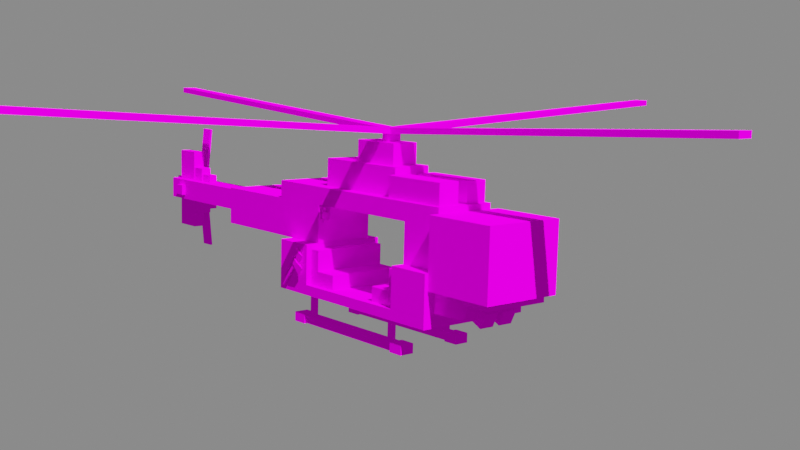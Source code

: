 # Source: helicoptero.blend  (saved by Blender 2.82.7; exported with 4.5.12 LTS)
import bpy
from mathutils import Matrix  # noqa: F401  (used for matrix-valued properties, if any)

bpy.ops.wm.read_factory_settings(use_empty=True)
scene = bpy.context.scene
scene.name = 'Scene'

# ---- collections
col_collection = bpy.data.collections.new('Collection'); scene.collection.children.link(col_collection)

# ---- images (referenced by path relative to the original .blend; pixels are not part of the script)
import os
ASSET_DIR = os.environ.get("B2B_ASSET_DIR", "")  # directory of the original .blend (textures are referenced by path, not embedded)
HERE = os.path.dirname(os.path.abspath(__file__))  # packed textures are extracted next to this script under _unpacked/

def load_image(name, relpath, width, height, colorspace="sRGB"):
    """Load a texture the original file referenced (path relative to the .blend, or extracted next to this script)."""
    p = next((c for c in (os.path.join(HERE, relpath), os.path.join(ASSET_DIR, relpath)) if relpath and os.path.exists(c)), "")
    if p:
        img = bpy.data.images.load(p, check_existing=True)
        img.name = name
    else:  # same state as the original file: an image datablock whose file is absent (Cycles renders it pink)
        img = bpy.data.images.new(name, width, height)
        img.source = "FILE"
        img.filepath = "//" + (relpath or name)
    img.colorspace_settings.name = colorspace
    return img
img_helicoptero_png = load_image('helicoptero.png', 'helicoptero.png', 1024, 1024, 'sRGB')

# ---- materials (node trees are filled in below, after node groups)
mat_material = bpy.data.materials.new('Material')
mat_material.alpha_threshold = 0.0
mat_material.use_backface_culling = True
mat_material.line_color = (0.0, 0.0, 0.0, 1.0)

# ---- material node trees
mat_material.use_nodes = True; mat_material.node_tree.nodes.clear()
_N = mat_material.node_tree.nodes; _L = mat_material.node_tree.links
n0 = _N.new('ShaderNodeBsdfPrincipled'); n0.name = 'Principled BSDF'; n0.location = (113, 300)
n0.distribution = 'GGX'
n0.subsurface_method = 'BURLEY'
n0.inputs[2].default_value = 0.5591
n0.inputs[3].default_value = 1.55
n0.inputs[13].default_value = 0.0
n0.inputs[27].default_value = (0.0, 0.0, 0.0, 1.0)
n0.inputs[28].default_value = 1.0
n1 = _N.new('ShaderNodeTexImage'); n1.name = 'Image Texture'; n1.location = (-427, 194)
n1.image = img_helicoptero_png
n1.interpolation = 'Closest'
n2 = _N.new('ShaderNodeOutputMaterial'); n2.name = 'Material Output'; n2.location = (564, 326)
n3 = _N.new('ShaderNodeMath'); n3.name = 'Math'; n3.location = (0, 0)
n3.hide = True
n3.operation = 'GREATER_THAN'
n3.inputs[1].default_value = 0.0
_L.new(n0.outputs[0], n2.inputs[0])
_L.new(n1.outputs[0], n0.inputs[0])
_L.new(n1.outputs[1], n3.inputs[0])
_L.new(n3.outputs[0], n0.inputs[4])
n2.is_active_output = True

# ---- world
world_world = bpy.data.worlds.new('World'); scene.world = world_world
world_world.use_nodes = True; world_world.node_tree.nodes.clear()
_N = world_world.node_tree.nodes; _L = world_world.node_tree.links
n0 = _N.new('ShaderNodeOutputWorld'); n0.name = 'World Output'; n0.location = (410, 343)
n1 = _N.new('ShaderNodeBsdfPrincipled'); n1.name = 'Principled BSDF'; n1.location = (68, 353)
n1.distribution = 'GGX'
n1.subsurface_method = 'BURLEY'
n1.inputs[0].default_value = (0.2321, 0.2321, 0.2321, 1.0)
n1.inputs[2].default_value = 0.5231
n1.inputs[3].default_value = 1.45
n1.inputs[8].default_value = 1.0
n1.inputs[10].default_value = 0.9818
n1.inputs[13].default_value = 0.0
n1.inputs[27].default_value = (0.2271, 0.2271, 0.2271, 1.0)
n1.inputs[28].default_value = 1.0
_L.new(n1.outputs[0], n0.inputs[0])
n0.is_active_output = True
world_world.color = (0.05088, 0.05088, 0.05088)
world_world.use_sun_shadow = False
world_world.sun_shadow_jitter_overblur = 0.0

# ---- cameras
cam_camera = bpy.data.cameras.new('Camera')
cam_camera.show_limits = True
cam_camera.show_safe_areas = True
cam_camera_001 = bpy.data.cameras.new('Camera.001')

# ---- lights
light_point = bpy.data.lights.new('Point', 'SUN')
light_point.transmission_factor = 0.0
light_point.shadow_soft_size = 0.25

# ---- meshes
me_cube_001 = bpy.data.meshes.new('Cube.001')
me_cube_001.from_pydata([(7.877, -19.02, 0.5381), (7.877, -19.02, 8.131), (7.877, -17.9, 0.5381), (7.877, -17.9, 8.131), (9.293, -19.02, 0.5381), (9.293, -19.02, 8.131), (9.293, -17.9, 0.5381), (9.293, -17.9, 8.131), (9.293, 10.99, 8.131), (9.293, 10.99, 0.5381), (9.293, 9.874, 8.131), (9.293, 9.874, 0.5381), (7.877, 10.99, 8.131), (7.877, 10.99, 0.5381), (7.877, 9.874, 8.131), (7.877, 9.874, 0.5381), (6.798, 11.97, 0.333), (6.798, 11.97, 2.633), (6.798, 15.74, 0.333), (6.798, 15.74, 2.633), (10.37, 11.97, 0.333), (10.37, 11.97, 2.633), (10.37, 15.74, 0.333), (10.37, 15.74, 2.633), (-7.119, -19.02, 0.5381), (-7.119, -19.02, 8.131), (-7.119, -17.9, 0.5381), (-7.119, -17.9, 8.131), (-8.535, -19.02, 0.5381), (-8.535, -19.02, 8.131), (-8.535, -17.9, 0.5381), (-8.535, -17.9, 8.131), (-8.535, 10.99, 8.131), (-8.535, 10.99, 0.5381), (-8.535, 9.874, 8.131), (-8.535, 9.874, 0.5381), (-7.119, 10.99, 8.131), (-7.119, 10.99, 0.5381), (-7.119, 9.874, 8.131), (-7.119, 9.874, 0.5381), (11.26, 23.92, 19.9), (11.26, 23.92, 10.29), (11.26, 13.03, 19.9), (11.26, 13.03, 10.29), (-10.5, 23.92, 19.9), (-10.5, 23.92, 10.29), (-10.5, 13.03, 19.9), (-10.5, 13.03, 10.29), (-6.041, 11.97, 0.333), (-6.041, 11.97, 2.633), (-6.041, 15.74, 0.333), (-6.041, 15.74, 2.633), (-9.613, 11.97, 0.333), (-9.613, 11.97, 2.633), (-9.613, 15.74, 0.333), (-9.613, 15.74, 2.633), (-1.178, -94.1, 14.62), (-1.178, -94.1, 36.18), (-1.178, -86.67, 14.62), (-1.178, -86.67, 36.18), (1.935, -94.1, 14.62), (1.935, -94.1, 36.18), (1.935, -86.67, 14.62), (1.935, -86.67, 36.18), (1.759, -82.74, 31.76), (1.759, -82.74, 19.04), (1.759, -86.85, 31.76), (1.759, -86.85, 19.04), (-1.002, -82.74, 31.76), (-1.002, -82.74, 19.04), (-1.002, -86.85, 31.76), (-1.002, -86.85, 19.04), (0.3788, -3.036, 47.15), (0.3788, -3.036, 48.52), (0.3788, 0.7414, 47.15), (0.3788, 0.7414, 48.52), (2.268, -1.147, 48.52), (2.268, -1.147, 47.15), (-1.51, -1.147, 48.52), (-1.51, -1.147, 47.15), (2.268, -92.17, 52.9), (2.268, -92.17, 54.27), (-1.51, -92.17, 52.9), (-1.51, -92.17, 54.27), (2.123, 89.96, 52.41), (2.123, 89.96, 53.78), (-1.655, 89.96, 52.41), (-1.655, 89.96, 53.78), (-1.302, -2.174, 45.37), (-1.302, -2.174, 47.17), (-1.302, 0.2435, 45.37), (-1.302, 0.2435, 47.17), (2.061, -2.174, 45.37), (2.061, -2.174, 47.17), (2.061, 0.2435, 45.37), (2.061, 0.2435, 47.17), (-4.499, -18.48, 31.78), (-4.499, -18.48, 40.33), (-4.499, 6.475, 31.78), (-4.499, 6.475, 40.33), (5.257, -18.48, 31.78), (5.257, -18.48, 40.33), (5.257, 6.475, 31.78), (5.257, 6.475, 40.33), (-9.677, 23.92, 16.04), (-9.677, 23.92, 32.26), (-9.677, 41.64, 16.04), (-9.677, 41.64, 32.26), (10.43, 23.92, 16.04), (10.43, 23.92, 32.26), (10.43, 41.64, 16.04), (10.43, 41.64, 32.26), (-4.313, 35.11, 21.64), (-4.313, 35.11, 20.45), (-4.313, 34.59, 21.64), (-4.313, 34.59, 20.45), (-4.828, 35.11, 21.64), (-4.828, 35.11, 20.45), (-4.828, 34.59, 21.64), (-4.828, 34.59, 20.45), (-4.964, -91.91, 23.76), (-4.964, -91.91, 26.53), (-4.964, -89.14, 23.76), (-4.964, -89.14, 26.53), (4.538, -91.91, 23.76), (4.538, -91.91, 26.53), (4.538, -89.14, 23.76), (4.538, -89.14, 26.53), (-5.173, -92.41, 8.355), (-5.173, -92.41, 42.34), (-5.173, -88.69, 8.355), (-5.173, -88.69, 42.34), (-4.491, -92.41, 8.355), (-4.491, -92.41, 42.34), (-4.491, -88.69, 8.355), (-4.491, -88.69, 42.34), (-4.491, -107.5, 27.21), (-4.491, -73.56, 27.21), (-4.491, -107.5, 23.49), (-4.491, -73.56, 23.49), (-5.173, -107.5, 27.21), (-5.173, -73.56, 27.21), (-5.173, -107.5, 23.49), (-5.173, -73.56, 23.49), (7.895, 23.92, 29.3), (7.895, 23.92, 19.77), (7.895, 13.05, 29.3), (7.895, 13.05, 19.77), (-7.272, 23.92, 29.3), (-7.272, 23.92, 19.77), (-7.272, 13.05, 29.3), (-7.272, 13.05, 19.77), (-7.272, -34.0, 29.3), (-7.272, -34.0, 33.63), (-7.272, 23.92, 29.3), (-7.272, 23.92, 33.63), (7.895, -34.0, 29.3), (7.895, -34.0, 33.63), (7.895, 23.92, 29.3), (7.895, 23.92, 33.63), (-7.825, 23.92, 11.11), (-7.825, 23.92, 16.11), (-7.825, 33.72, 11.11), (-7.825, 33.72, 16.11), (8.577, 23.92, 11.11), (8.577, 23.92, 16.11), (8.577, 33.72, 11.11), (8.577, 33.72, 16.11), (-7.81, 36.62, 15.86), (-7.81, 36.62, 20.85), (-7.81, 40.13, 15.86), (-7.81, 40.13, 20.85), (8.577, 36.62, 15.86), (8.577, 36.62, 20.85), (8.577, 40.13, 15.86), (8.577, 40.13, 20.85), (-7.298, 24.05, 15.78), (-7.298, 24.05, 19.35), (-7.298, 31.98, 15.78), (-7.298, 31.98, 19.35), (-0.6694, 24.05, 15.78), (-0.6694, 24.05, 19.35), (-0.6694, 31.98, 15.78), (-0.6694, 31.98, 19.35), (-10.5, -28.91, 7.804), (-10.5, -28.91, 10.28), (-10.5, 23.92, 7.804), (-10.5, 23.92, 10.28), (11.26, -28.91, 7.804), (11.26, -28.91, 10.28), (11.26, 23.92, 7.804), (11.26, 23.92, 10.28), (-7.272, -57.45, 19.92), (-7.272, -57.45, 29.33), (-7.272, -18.2, 19.92), (-7.272, -18.2, 29.3), (7.895, -57.45, 19.92), (7.895, -57.45, 29.33), (7.895, -18.2, 19.92), (7.895, -18.2, 29.3), (-7.272, -28.87, 19.92), (-7.272, -28.87, 29.3), (7.895, -28.87, 19.92), (7.895, -28.87, 29.3), (-0.7052, -83.04, 20.68), (-0.7052, -83.04, 30.12), (-0.7052, -78.93, 20.68), (-0.7052, -78.93, 30.12), (1.463, -83.04, 20.68), (1.463, -83.04, 30.12), (1.463, -78.93, 20.68), (1.463, -78.93, 30.12), (11.26, -18.2, 19.9), (11.26, -18.2, 10.29), (11.26, -28.89, 19.9), (11.26, -28.89, 10.29), (-10.5, -18.2, 19.9), (-10.5, -18.2, 10.29), (-10.5, -28.89, 19.9), (-10.5, -28.89, 10.29), (-5.747, 33.68, 15.35), (-5.747, 33.68, 17.7), (-5.747, 36.03, 15.35), (-5.747, 36.03, 17.7), (-3.395, 33.68, 15.35), (-3.395, 33.68, 17.7), (-3.395, 36.03, 15.35), (-3.395, 36.03, 17.7), (-4.973, 34.45, 17.55), (-4.973, 34.45, 20.77), (-4.973, 35.25, 17.55), (-4.973, 35.25, 20.77), (-4.169, 34.45, 17.55), (-4.169, 34.45, 20.77), (-4.169, 35.25, 17.55), (-4.169, 35.25, 20.77), (-2.746, -96.2, 22.52), (-2.746, -96.2, 28.05), (-2.746, -57.15, 22.52), (-2.746, -57.15, 28.05), (3.503, -96.2, 22.52), (3.503, -96.2, 28.05), (3.503, -57.15, 22.52), (3.503, -57.15, 28.05), (-7.825, 33.72, 14.44), (-7.825, 33.72, 16.0), (-7.825, 40.13, 14.44), (-7.825, 40.13, 16.0), (8.577, 33.72, 14.44), (8.577, 33.72, 16.0), (8.577, 40.13, 14.44), (8.577, 40.13, 16.0), (-7.267, 24.0, 19.04), (-7.267, 24.0, 29.49), (-7.267, 26.56, 19.04), (-7.267, 26.56, 29.49), (-0.701, 24.0, 19.04), (-0.701, 24.0, 29.49), (-0.701, 26.56, 19.04), (-0.701, 26.56, 29.49), (7.117, -20.21, 0.5381), (7.117, -20.21, 2.427), (7.117, 12.12, 0.5381), (7.117, 12.12, 2.427), (10.05, -20.21, 0.5381), (10.05, -20.21, 2.427), (10.05, 12.12, 0.5381), (10.05, 12.12, 2.427), (-6.36, -20.21, 0.5381), (-6.36, -20.21, 2.427), (-6.36, 12.12, 0.5381), (-6.36, 12.12, 2.427), (-9.295, -20.21, 0.5381), (-9.295, -20.21, 2.427), (-9.295, 12.12, 0.5381), (-9.295, 12.12, 2.427), (6.798, -23.89, 0.333), (6.798, -23.89, 2.633), (6.798, -20.12, 0.333), (6.798, -20.12, 2.633), (10.37, -23.89, 0.333), (10.37, -23.89, 2.633), (10.37, -20.12, 0.333), (10.37, -20.12, 2.633), (-6.041, -23.89, 0.333), (-6.041, -23.89, 2.633), (-6.041, -20.12, 0.333), (-6.041, -20.12, 2.633), (-9.613, -23.89, 0.333), (-9.613, -23.89, 2.633), (-9.613, -20.12, 0.333), (-9.613, -20.12, 2.633), (1.21, 24.05, 15.78), (1.21, 24.05, 19.35), (1.21, 31.98, 15.78), (1.21, 31.98, 19.35), (7.839, 24.05, 15.78), (7.839, 24.05, 19.35), (7.839, 31.98, 15.78), (7.839, 31.98, 19.35), (1.242, 24.0, 19.04), (1.242, 24.0, 29.49), (1.242, 26.56, 19.04), (1.242, 26.56, 29.49), (7.807, 24.0, 19.04), (7.807, 24.0, 29.49), (7.807, 26.56, 19.04), (7.807, 26.56, 29.49), (1.701, 6.544, 33.56), (1.701, 6.544, 38.69), (1.701, 23.09, 33.56), (1.701, 23.09, 38.69), (7.085, 6.544, 33.56), (7.085, 6.544, 38.69), (7.085, 23.09, 33.56), (7.085, 23.09, 38.69), (-6.273, 6.544, 33.56), (-6.273, 6.544, 38.69), (-6.273, 23.09, 33.56), (-6.273, 23.09, 38.69), (-0.8894, 6.544, 33.56), (-0.8894, 6.544, 38.69), (-0.8894, 23.09, 33.56), (-0.8894, 23.09, 38.69), (91.41, 0.7414, 52.9), (91.41, 0.7414, 54.27), (91.41, -3.036, 52.9), (91.41, -3.036, 54.27), (-90.65, 0.7414, 52.9), (-90.65, 0.7414, 54.27), (-90.65, -3.036, 52.9), (-90.65, -3.036, 54.27), (-3.577, -92.41, 25.35), (-3.577, -88.69, 25.35), (-2.894, -88.69, 25.35), (-2.894, -92.41, 25.35), (-3.577, -90.55, 23.49), (-3.577, -90.55, 27.21), (-2.894, -90.55, 27.21), (-2.894, -90.55, 23.49), (-9.115, -15.45, 10.06), (-9.115, -15.45, 13.77), (-9.115, -9.643, 10.06), (-9.115, -9.643, 13.77), (9.875, -15.45, 10.06), (9.875, -15.45, 13.77), (9.875, -9.643, 10.06), (9.875, -9.643, 13.77), (-9.115, -18.12, 10.09), (-9.115, -18.12, 18.81), (-9.115, -15.45, 10.09), (-9.115, -15.45, 18.81), (9.875, -18.12, 10.09), (9.875, -18.12, 18.81), (9.875, -15.45, 10.09), (9.875, -15.45, 18.81), (6.856, -18.31, 28.96), (6.856, -15.23, 28.96), (-1.0, -18.31, 28.96), (-1.0, -15.23, 28.96), (6.856, -18.31, 26.04), (6.856, -15.23, 26.04), (-1.0, -18.31, 26.04), (-1.0, -15.23, 26.04), (7.655, -17.18, 25.51), (7.655, -16.36, 25.51), (7.655, -17.18, 27.62), (7.655, -16.36, 27.62), (6.872, -17.18, 25.51), (6.872, -16.36, 25.51), (6.872, -17.18, 27.62), (6.872, -16.36, 27.62), (4.562, -17.13, 25.15), (4.562, -16.41, 25.15), (7.582, -17.13, 25.15), (7.582, -16.41, 25.15), (4.562, -17.13, 25.84), (4.562, -16.41, 25.84), (7.582, -17.13, 25.84), (7.582, -16.41, 25.84), (7.442, -16.96, 27.55), (7.442, -16.58, 27.55), (7.442, -16.96, 28.5), (7.442, -16.58, 28.5), (7.086, -16.96, 27.55), (7.086, -16.58, 27.55), (7.086, -16.96, 28.5), (7.086, -16.58, 28.5), (8.649, -16.46, 27.79), (8.649, -15.9, 27.79), (6.946, -16.46, 27.79), (6.946, -15.9, 27.79), (8.649, -16.46, 26.21), (8.649, -15.9, 26.21), (6.946, -16.46, 26.21), (6.946, -15.9, 26.21), (8.108, -16.81, 26.67), (8.108, -16.3, 26.67), (8.108, -16.81, 27.33), (8.108, -16.3, 27.33), (6.87, -16.81, 26.67), (6.87, -16.3, 26.67), (6.87, -16.81, 27.33), (6.87, -16.3, 27.33), (12.09, -21.14, 15.5), (12.14, -26.7, 8.854), (12.09, -21.6, 15.88), (12.14, -27.25, 9.319), (11.59, -21.14, 15.5), (11.54, -26.7, 8.854), (11.59, -21.6, 15.88), (11.54, -27.25, 9.319), (11.84, -19.04, 14.03), (11.84, -20.61, 12.18), (12.19, -21.89, 16.16), (12.19, -22.88, 15.0), (11.84, -19.04, 14.03), (11.84, -20.61, 12.18), (11.49, -21.89, 16.16), (11.49, -22.88, 15.0), (12.19, -20.93, 15.35), (11.49, -21.92, 14.18), (11.49, -20.93, 15.35), (12.19, -21.92, 14.18), (12.09, -21.2, 18.31), (12.14, -26.25, 11.27), (12.09, -21.68, 18.66), (12.14, -26.83, 11.69), (11.59, -21.2, 18.31), (11.54, -26.25, 11.27), (11.59, -21.68, 18.66), (11.54, -26.83, 11.69), (11.84, -19.0, 17.0), (11.84, -20.43, 15.04), (12.19, -22.0, 18.91), (12.19, -22.9, 17.68), (11.84, -19.0, 17.0), (11.84, -20.43, 15.04), (11.49, -22.0, 18.91), (11.49, -22.9, 17.68), (12.19, -20.98, 18.17), (11.49, -21.88, 16.94), (11.49, -20.98, 18.17), (12.19, -21.88, 16.94), (-3.023, -8.825, 37.53), (-3.023, -8.825, 45.42), (-3.023, 3.908, 37.53), (-3.023, 3.908, 45.42), (3.78, -8.825, 37.53), (3.78, -8.825, 45.42), (3.78, 3.908, 37.53), (3.78, 3.908, 45.42), (9.875, 10.64, 10.06), (9.875, 10.64, 13.77), (9.875, 4.829, 10.06), (9.875, 4.829, 13.77), (-9.115, 10.64, 10.06), (-9.115, 10.64, 13.77), (-9.115, 4.829, 10.06), (-9.115, 4.829, 13.77), (9.875, 13.31, 10.09), (9.875, 13.31, 18.81), (9.875, 10.64, 10.09), (9.875, 10.64, 18.81), (-9.115, 13.31, 10.09), (-9.115, 13.31, 18.81), (-9.115, 10.64, 10.09), (-9.115, 10.64, 18.81), (1.289, 31.6, 10.7), (1.289, 33.05, 13.89), (1.289, 34.39, 9.324), (1.289, 35.83, 12.51), (4.96, 31.6, 10.7), (4.96, 33.05, 13.89), (4.96, 34.39, 9.324), (4.96, 35.83, 12.51), (-4.148, 31.6, 10.7), (-4.148, 33.05, 13.89), (-4.148, 34.39, 9.324), (-4.148, 35.83, 12.51), (-0.4774, 31.6, 10.7), (-0.4774, 33.05, 13.89), (-0.4774, 34.39, 9.324), (-0.4774, 35.83, 12.51)], [], [(0, 1, 3, 2), (2, 3, 7, 6), (6, 7, 5, 4), (4, 5, 1, 0), (2, 6, 4, 0), (7, 3, 1, 5), (13, 9, 11, 15), (13, 12, 8, 9), (15, 14, 12, 13), (11, 10, 14, 15), (8, 12, 14, 10), (9, 8, 10, 11), (40, 44, 46, 42), (16, 17, 19, 18), (18, 19, 23, 22), (22, 23, 21, 20), (20, 21, 17, 16), (18, 22, 20, 16), (23, 19, 17, 21), (62, 63, 61, 60), (64, 68, 70, 66), (24, 26, 27, 25), (26, 30, 31, 27), (30, 28, 29, 31), (28, 24, 25, 29), (26, 24, 28, 30), (31, 29, 25, 27), (37, 39, 35, 33), (37, 33, 32, 36), (39, 37, 36, 38), (35, 39, 38, 34), (32, 34, 38, 36), (33, 35, 34, 32), (45, 44, 40, 41), (47, 46, 44, 45), (43, 42, 46, 47), (45, 41, 43, 47), (41, 40, 42, 43), (48, 50, 51, 49), (50, 54, 55, 51), (54, 52, 53, 55), (52, 48, 49, 53), (50, 48, 52, 54), (55, 53, 49, 51), (58, 59, 63, 62), (63, 59, 57, 61), (60, 61, 57, 56), (58, 62, 60, 56), (56, 57, 59, 58), (69, 68, 64, 65), (71, 70, 68, 69), (67, 66, 70, 71), (69, 65, 67, 71), (65, 64, 66, 67), (326, 72, 74, 324), (82, 79, 77, 80), (87, 78, 76, 85), (82, 83, 78, 79), (331, 73, 75, 329), (84, 85, 76, 77), (80, 81, 83, 82), (79, 78, 87, 86), (86, 87, 85, 84), (77, 76, 81, 80), (79, 86, 84, 77), (78, 83, 81, 76), (88, 89, 91, 90), (90, 91, 95, 94), (94, 95, 93, 92), (92, 93, 89, 88), (90, 94, 92, 88), (95, 91, 89, 93), (96, 97, 99, 98), (98, 99, 103, 102), (102, 103, 101, 100), (100, 101, 97, 96), (98, 102, 100, 96), (103, 99, 97, 101), (104, 105, 107, 106), (106, 107, 111, 110), (110, 111, 109, 108), (108, 109, 105, 104), (106, 110, 108, 104), (111, 107, 105, 109), (112, 116, 118, 114), (117, 116, 112, 113), (119, 118, 116, 117), (115, 114, 118, 119), (117, 113, 115, 119), (113, 112, 114, 115), (120, 121, 123, 122), (122, 123, 127, 126), (126, 127, 125, 124), (124, 125, 121, 120), (122, 126, 124, 120), (127, 123, 121, 125), (332, 129, 131, 333), (333, 131, 135, 334), (334, 135, 133, 335), (335, 133, 129, 332), (130, 134, 132, 128), (135, 131, 129, 133), (141, 137, 139, 143), (337, 140, 136, 338), (336, 142, 140, 337), (339, 138, 142, 336), (136, 140, 142, 138), (338, 136, 138, 339), (145, 144, 146, 147), (149, 145, 147, 151), (151, 150, 148, 149), (147, 146, 150, 151), (144, 148, 150, 146), (149, 148, 144, 145), (152, 153, 155, 154), (154, 155, 159, 158), (158, 159, 157, 156), (156, 157, 153, 152), (154, 158, 156, 152), (159, 155, 153, 157), (160, 161, 163, 162), (162, 163, 167, 166), (166, 167, 165, 164), (164, 165, 161, 160), (162, 166, 164, 160), (167, 163, 161, 165), (168, 169, 171, 170), (170, 171, 175, 174), (174, 175, 173, 172), (172, 173, 169, 168), (170, 174, 172, 168), (175, 171, 169, 173), (176, 177, 179, 178), (178, 179, 183, 182), (182, 183, 181, 180), (180, 181, 177, 176), (178, 182, 180, 176), (183, 179, 177, 181), (184, 185, 187, 186), (186, 187, 191, 190), (190, 191, 189, 188), (188, 189, 185, 184), (186, 190, 188, 184), (191, 187, 185, 189), (200, 201, 195, 194), (194, 195, 199, 198), (202, 203, 197, 196), (196, 197, 193, 192), (200, 202, 196, 192), (203, 201, 193, 197), (199, 195, 201, 203), (194, 198, 202, 200), (198, 199, 203, 202), (192, 193, 201, 200), (204, 205, 207, 206), (206, 207, 211, 210), (210, 211, 209, 208), (208, 209, 205, 204), (206, 210, 208, 204), (211, 207, 205, 209), (212, 216, 218, 214), (217, 216, 212, 213), (219, 218, 216, 217), (215, 214, 218, 219), (217, 213, 215, 219), (213, 212, 214, 215), (220, 221, 223, 222), (222, 223, 227, 226), (226, 227, 225, 224), (224, 225, 221, 220), (222, 226, 224, 220), (227, 223, 221, 225), (228, 229, 231, 230), (230, 231, 235, 234), (234, 235, 233, 232), (232, 233, 229, 228), (230, 234, 232, 228), (235, 231, 229, 233), (236, 237, 239, 238), (238, 239, 243, 242), (242, 243, 241, 240), (240, 241, 237, 236), (238, 242, 240, 236), (243, 239, 237, 241), (244, 245, 247, 246), (246, 247, 251, 250), (250, 251, 249, 248), (248, 249, 245, 244), (246, 250, 248, 244), (251, 247, 245, 249), (252, 253, 255, 254), (254, 255, 259, 258), (258, 259, 257, 256), (256, 257, 253, 252), (254, 258, 256, 252), (259, 255, 253, 257), (260, 261, 263, 262), (262, 263, 267, 266), (266, 267, 265, 264), (264, 265, 261, 260), (262, 266, 264, 260), (267, 263, 261, 265), (268, 270, 271, 269), (270, 274, 275, 271), (274, 272, 273, 275), (272, 268, 269, 273), (270, 268, 272, 274), (275, 273, 269, 271), (276, 277, 279, 278), (278, 279, 283, 282), (282, 283, 281, 280), (280, 281, 277, 276), (278, 282, 280, 276), (283, 279, 277, 281), (284, 286, 287, 285), (286, 290, 291, 287), (290, 288, 289, 291), (288, 284, 285, 289), (286, 284, 288, 290), (291, 289, 285, 287), (292, 293, 295, 294), (294, 295, 299, 298), (298, 299, 297, 296), (296, 297, 293, 292), (294, 298, 296, 292), (299, 295, 293, 297), (300, 301, 303, 302), (302, 303, 307, 306), (306, 307, 305, 304), (304, 305, 301, 300), (302, 306, 304, 300), (307, 303, 301, 305), (308, 309, 311, 310), (310, 311, 315, 314), (314, 315, 313, 312), (312, 313, 309, 308), (310, 314, 312, 308), (315, 311, 309, 313), (316, 317, 319, 318), (318, 319, 323, 322), (322, 323, 321, 320), (320, 321, 317, 316), (318, 322, 320, 316), (323, 319, 317, 321), (326, 327, 73, 72), (328, 329, 75, 74), (324, 325, 327, 326), (72, 73, 331, 330), (330, 331, 329, 328), (74, 75, 325, 324), (72, 330, 328, 74), (73, 327, 325, 75), (132, 335, 332, 128), (134, 334, 335, 132), (130, 333, 334, 134), (128, 332, 333, 130), (139, 339, 336, 143), (137, 338, 339, 139), (141, 337, 338, 137), (143, 336, 337, 141), (340, 341, 343, 342), (342, 343, 347, 346), (346, 347, 345, 344), (344, 345, 341, 340), (342, 346, 344, 340), (347, 343, 341, 345), (348, 349, 351, 350), (350, 351, 355, 354), (354, 355, 353, 352), (352, 353, 349, 348), (350, 354, 352, 348), (355, 351, 349, 353), (356, 357, 359, 358), (358, 359, 363, 362), (362, 363, 361, 360), (360, 361, 357, 356), (358, 362, 360, 356), (363, 359, 357, 361), (364, 365, 367, 366), (366, 367, 371, 370), (370, 371, 369, 368), (368, 369, 365, 364), (366, 370, 368, 364), (371, 367, 365, 369), (372, 373, 375, 374), (374, 375, 379, 378), (378, 379, 377, 376), (376, 377, 373, 372), (374, 378, 376, 372), (379, 375, 373, 377), (380, 381, 383, 382), (382, 383, 387, 386), (386, 387, 385, 384), (384, 385, 381, 380), (382, 386, 384, 380), (387, 383, 381, 385), (388, 389, 391, 390), (390, 391, 395, 394), (394, 395, 393, 392), (392, 393, 389, 388), (390, 394, 392, 388), (395, 391, 389, 393), (396, 397, 399, 398), (398, 399, 403, 402), (402, 403, 401, 400), (400, 401, 397, 396), (398, 402, 400, 396), (403, 399, 397, 401), (404, 408, 410, 406), (409, 408, 404, 405), (411, 410, 408, 409), (407, 406, 410, 411), (409, 405, 407, 411), (405, 404, 406, 407), (420, 422, 418, 414), (417, 416, 412, 413), (421, 422, 416, 417), (415, 414, 418, 419), (421, 423, 415, 419), (423, 420, 414, 415), (413, 412, 420, 423), (417, 413, 423, 421), (419, 418, 422, 421), (412, 416, 422, 420), (424, 428, 430, 426), (429, 428, 424, 425), (431, 430, 428, 429), (427, 426, 430, 431), (429, 425, 427, 431), (425, 424, 426, 427), (440, 442, 438, 434), (437, 436, 432, 433), (441, 442, 436, 437), (435, 434, 438, 439), (441, 443, 435, 439), (443, 440, 434, 435), (433, 432, 440, 443), (437, 433, 443, 441), (439, 438, 442, 441), (432, 436, 442, 440), (444, 445, 447, 446), (446, 447, 451, 450), (450, 451, 449, 448), (448, 449, 445, 444), (446, 450, 448, 444), (451, 447, 445, 449), (452, 453, 455, 454), (454, 455, 459, 458), (458, 459, 457, 456), (456, 457, 453, 452), (454, 458, 456, 452), (459, 455, 453, 457), (460, 461, 463, 462), (462, 463, 467, 466), (466, 467, 465, 464), (464, 465, 461, 460), (462, 466, 464, 460), (467, 463, 461, 465), (468, 469, 471, 470), (470, 471, 475, 474), (474, 475, 473, 472), (472, 473, 469, 468), (470, 474, 472, 468), (475, 471, 469, 473), (476, 477, 479, 478), (478, 479, 483, 482), (482, 483, 481, 480), (480, 481, 477, 476), (478, 482, 480, 476), (483, 479, 477, 481)])
_uv = me_cube_001.uv_layers.new(name='UVMap')
_uv.uv.foreach_set('vector', [0.0, 0.0, 0.08333, 0.0, 0.08333, 0.25, 0.0, 0.25, 0.0, 0.0, 0.08333, 0.0, 0.08333, 0.25, 0.0, 0.25, 0.0, 0.0, 0.08333, 0.0, 0.08333, 0.25, 0.0, 0.25, 0.0, 0.0, 0.08333, 0.0, 0.08333, 0.25, 0.0, 0.25, 0.0, 0.0, 0.08333, 0.0, 0.08333, 0.25, 0.0, 0.25, 0.0, 0.0, 0.08333, 0.0, 0.08333, 0.25, 0.0, 0.25, 0.0, 0.0, 0.08333, 0.0, 0.08333, 0.25, 0.0, 0.25, 0.0, 0.0, 0.08333, 0.0, 0.08333, 0.25, 0.0, 0.25, 0.0, 0.0, 0.08333, 0.0, 0.08333, 0.25, 0.0, 0.25, 0.0, 0.0, 0.08333, 0.0, 0.08333, 0.25, 0.0, 0.25, 0.0, 0.0, 0.08333, 0.0, 0.08333, 0.25, 0.0, 0.25, 0.0, 0.0, 0.08333, 0.0, 0.08333, 0.25, 0.0, 0.25, 0.0, 0.0, 0.25, 0.0, 0.25, 0.25, 0.0, 0.25, 0.9417, 0.08333, 1.0, 0.08333, 1.0, 0.1417, 0.9417, 0.1417, 0.9417, 0.08333, 1.0, 0.08333, 1.0, 0.1417, 0.9417, 0.1417, 0.9417, 0.08333, 1.0, 0.08333, 1.0, 0.1417, 0.9417, 0.1417, 1.0, 0.08333, 1.0, 0.1417, 0.9417, 0.1417, 0.9417, 0.08333, 0.9417, 0.08333, 1.0, 0.08333, 1.0, 0.1417, 0.9417, 0.1417, 0.9417, 0.08333, 1.0, 0.08333, 1.0, 0.1417, 0.9417, 0.1417, 0.0, 0.75, 0.25, 0.75, 0.25, 1.0, 0.0, 1.0, 0.0, 0.75, 0.25, 0.75, 0.25, 1.0, 0.0, 1.0, 0.0, 0.0, 0.08333, 0.0, 0.08333, 0.25, 0.0, 0.25, 0.0, 0.0, 0.08333, 0.0, 0.08333, 0.25, 0.0, 0.25, 0.0, 0.0, 0.08333, 0.0, 0.08333, 0.25, 0.0, 0.25, 0.0, 0.0, 0.08333, 0.0, 0.08333, 0.25, 0.0, 0.25, 0.0, 0.0, 0.08333, 0.0, 0.08333, 0.25, 0.0, 0.25, 0.0, 0.0, 0.08333, 0.0, 0.08333, 0.25, 0.0, 0.25, 0.0, 0.0, 0.08333, 0.0, 0.08333, 0.25, 0.0, 0.25, 0.0, 0.0, 0.08333, 0.0, 0.08333, 0.25, 0.0, 0.25, 0.0, 0.0, 0.08333, 0.0, 0.08333, 0.25, 0.0, 0.25, 0.0, 0.0, 0.08333, 0.0, 0.08333, 0.25, 0.0, 0.25, 0.0, 0.0, 0.08333, 0.0, 0.08333, 0.25, 0.0, 0.25, 0.0, 0.0, 0.08333, 0.0, 0.08333, 0.25, 0.0, 0.25, 0.0, 0.0, 0.25, 0.0, 0.25, 0.25, 0.0, 0.25, 0.0, 0.0, 0.25, 0.0, 0.25, 0.25, 0.0, 0.25, 0.25, 0.5, 0.5, 0.5, 0.5, 0.75, 0.25, 0.75, 0.0, 0.0, 0.25, 0.0, 0.25, 0.25, 0.0, 0.25, 0.0, 0.0, 0.25, 0.0, 0.25, 0.25, 0.0, 0.25, 1.0, 0.08333, 1.0, 0.1417, 0.9417, 0.1417, 0.9417, 0.08333, 1.0, 0.08333, 1.0, 0.1417, 0.9417, 0.1417, 0.9417, 0.08333, 1.0, 0.08333, 1.0, 0.1417, 0.9417, 0.1417, 0.9417, 0.08333, 1.0, 0.08333, 1.0, 0.1417, 0.9417, 0.1417, 0.9417, 0.08333, 1.0, 0.08333, 1.0, 0.1417, 0.9417, 0.1417, 0.9417, 0.08333, 1.0, 0.08333, 1.0, 0.1417, 0.9417, 0.1417, 0.9417, 0.08333, 0.0, 0.75, 0.25, 0.75, 0.25, 1.0, 0.0, 1.0, 0.0, 0.75, 0.25, 0.75, 0.25, 1.0, 0.0, 1.0, 0.0, 0.75, 0.25, 0.75, 0.25, 1.0, 0.0, 1.0, 0.0, 0.75, 0.25, 0.75, 0.25, 1.0, 0.0, 1.0, 0.0, 0.75, 0.25, 0.75, 0.25, 1.0, 0.0, 1.0, 0.0, 0.75, 0.25, 0.75, 0.25, 1.0, 0.0, 1.0, 0.0, 0.75, 0.25, 0.75, 0.25, 1.0, 0.0, 1.0, 0.0, 0.75, 0.25, 0.75, 0.25, 1.0, 0.0, 1.0, 0.0, 0.75, 0.25, 0.75, 0.25, 1.0, 0.0, 1.0, 0.0, 0.75, 0.25, 0.75, 0.25, 1.0, 0.0, 1.0, 0.25, 0.0, 0.625, 0.0, 0.625, 0.08333, 0.25, 0.08333, 0.25, 0.0, 0.625, 0.0, 0.625, 0.08333, 0.25, 0.08333, 0.25, 0.0, 0.625, 0.0, 0.625, 0.08333, 0.25, 0.08333, 0.25, 0.08333, 0.25, 0.0, 0.625, 0.0, 0.625, 0.08333, 0.25, 0.0, 0.625, 0.0, 0.625, 0.08333, 0.25, 0.08333, 0.25, 0.08333, 0.25, 0.0, 0.625, 0.0, 0.625, 0.08333, 0.9417, 0.0, 1.0, 0.0, 1.0, 0.08333, 0.9417, 0.08333, 0.625, 0.08333, 0.625, 0.0, 1.0, 0.0, 1.0, 0.08333, 0.9417, 0.0, 1.0, 0.0, 1.0, 0.08333, 0.9417, 0.08333, 0.625, 0.08333, 0.625, 0.0, 1.0, 0.0, 1.0, 0.08333, 0.625, 0.0, 1.0, 0.0, 1.0, 0.08333, 0.625, 0.08333, 0.625, 0.0, 1.0, 0.0, 1.0, 0.08333, 0.625, 0.08333, 0.0, 0.75, 0.25, 0.75, 0.25, 1.0, 0.0, 1.0, 0.0, 0.75, 0.25, 0.75, 0.25, 1.0, 0.0, 1.0, 0.0, 0.75, 0.25, 0.75, 0.25, 1.0, 0.0, 1.0, 0.0, 0.75, 0.25, 0.75, 0.25, 1.0, 0.0, 1.0, 0.0, 0.75, 0.25, 0.75, 0.25, 1.0, 0.0, 1.0, 0.0, 0.75, 0.25, 0.75, 0.25, 1.0, 0.0, 1.0, 0.0, 0.75, 0.25, 0.75, 0.25, 1.0, 0.0, 1.0, 0.0, 0.75, 0.25, 0.75, 0.25, 1.0, 0.0, 1.0, 0.0, 0.75, 0.25, 0.75, 0.25, 1.0, 0.0, 1.0, 0.0, 0.75, 0.25, 0.75, 0.25, 1.0, 0.0, 1.0, 0.0, 0.75, 0.25, 0.75, 0.25, 1.0, 0.0, 1.0, 0.0, 0.75, 0.25, 0.75, 0.25, 1.0, 0.0, 1.0, 0.5, 0.75, 0.75, 0.75, 0.75, 1.0, 0.5, 1.0, 0.5, 0.75, 0.75, 0.75, 0.75, 1.0, 0.5, 1.0, 0.5, 0.75, 0.75, 0.75, 0.75, 1.0, 0.5, 1.0, 0.5, 0.75, 0.75, 0.75, 0.75, 1.0, 0.5, 1.0, 0.5, 0.75, 0.75, 0.75, 0.75, 1.0, 0.5, 1.0, 0.5, 0.75, 0.75, 0.75, 0.75, 1.0, 0.5, 1.0, 0.0, 0.75, 0.25, 0.75, 0.25, 1.0, 0.0, 1.0, 0.0, 0.75, 0.25, 0.75, 0.25, 1.0, 0.0, 1.0, 0.0, 0.75, 0.25, 0.75, 0.25, 1.0, 0.0, 1.0, 0.0, 0.75, 0.25, 0.75, 0.25, 1.0, 0.0, 1.0, 0.0, 0.75, 0.25, 0.75, 0.25, 1.0, 0.0, 1.0, 0.0, 0.75, 0.25, 0.75, 0.25, 1.0, 0.0, 1.0, 0.0, 0.25, 0.25, 0.25, 0.25, 0.5, 0.0, 0.5, 0.0, 0.75, 0.25, 0.75, 0.25, 1.0, 0.0, 1.0, 0.0, 0.25, 0.25, 0.25, 0.25, 0.5, 0.0, 0.5, 0.0, 0.75, 0.25, 0.75, 0.25, 1.0, 0.0, 1.0, 0.0, 0.75, 0.25, 0.75, 0.25, 1.0, 0.0, 1.0, 0.0, 0.75, 0.25, 0.75, 0.25, 1.0, 0.0, 1.0, 0.625, 0.0, 1.0, 0.0, 1.0, 0.08333, 0.625, 0.08333, 0.625, 0.0, 1.0, 0.0, 1.0, 0.08333, 0.625, 0.08333, 0.625, 0.0, 1.0, 0.0, 1.0, 0.08333, 0.625, 0.08333, 0.625, 0.0, 1.0, 0.0, 1.0, 0.08333, 0.625, 0.08333, 0.25, 0.0, 0.325, 0.0, 0.325, 0.08333, 0.25, 0.08333, 0.25, 0.0, 0.325, 0.0, 0.325, 0.08333, 0.25, 0.08333, 0.25, 0.0, 0.325, 0.0, 0.325, 0.08333, 0.25, 0.08333, 0.625, 0.0, 1.0, 0.0, 1.0, 0.08333, 0.625, 0.08333, 0.625, 0.0, 1.0, 0.0, 1.0, 0.08333, 0.625, 0.08333, 0.625, 0.0, 1.0, 0.0, 1.0, 0.08333, 0.625, 0.08333, 0.25, 0.0, 0.325, 0.0, 0.325, 0.08333, 0.25, 0.08333, 0.625, 0.0, 1.0, 0.0, 1.0, 0.08333, 0.625, 0.08333, 0.0, 0.25, 0.25, 0.25, 0.25, 0.5, 0.0, 0.5, 0.0, 0.25, 0.25, 0.25, 0.25, 0.5, 0.0, 0.5, 0.0, 0.25, 0.25, 0.25, 0.25, 0.5, 0.0, 0.5, 0.25, 0.5, 0.5, 0.5, 0.5, 0.75, 0.25, 0.75, 0.0, 0.25, 0.25, 0.25, 0.25, 0.5, 0.0, 0.5, 0.0, 0.0, 0.25, 0.0, 0.25, 0.25, 0.0, 0.25, 0.0, 0.75, 0.03333, 0.75, 0.03333, 1.0, 0.0, 1.0, 0.0, 0.75, 0.03333, 0.75, 0.03333, 1.0, 0.0, 1.0, 0.0, 0.75, 0.03333, 0.75, 0.03333, 1.0, 0.0, 1.0, 0.0, 0.75, 0.03333, 0.75, 0.03333, 1.0, 0.0, 1.0, 0.25, 0.5, 0.5, 0.5, 0.5, 0.75, 0.25, 0.75, 0.0, 0.75, 0.03333, 0.75, 0.03333, 1.0, 0.0, 1.0, 0.0, 0.0, 0.25, 0.0, 0.25, 0.25, 0.0, 0.25, 0.0, 0.0, 0.25, 0.0, 0.25, 0.25, 0.0, 0.25, 0.0, 0.0, 0.25, 0.0, 0.25, 0.25, 0.0, 0.25, 0.0, 0.0, 0.25, 0.0, 0.25, 0.25, 0.0, 0.25, 0.0, 0.0, 0.25, 0.0, 0.25, 0.25, 0.0, 0.25, 0.0, 0.0, 0.25, 0.0, 0.25, 0.25, 0.0, 0.25, 0.0, 0.75, 0.25, 0.75, 0.25, 1.0, 0.0, 1.0, 0.0, 0.75, 0.25, 0.75, 0.25, 1.0, 0.0, 1.0, 0.0, 0.75, 0.25, 0.75, 0.25, 1.0, 0.0, 1.0, 0.0, 0.75, 0.25, 0.75, 0.25, 1.0, 0.0, 1.0, 0.0, 0.75, 0.25, 0.75, 0.25, 1.0, 0.0, 1.0, 0.0, 0.75, 0.25, 0.75, 0.25, 1.0, 0.0, 1.0, 0.25, 0.25, 0.25, 0.1417, 0.3917, 0.1417, 0.3917, 0.25, 0.25, 0.25, 0.25, 0.1417, 0.3917, 0.1417, 0.3917, 0.25, 0.25, 0.25, 0.25, 0.1417, 0.3917, 0.1417, 0.3917, 0.25, 0.25, 0.25, 0.25, 0.1417, 0.3917, 0.1417, 0.3917, 0.25, 0.25, 0.25, 0.25, 0.1417, 0.3917, 0.1417, 0.3917, 0.25, 0.25, 0.1417, 0.3917, 0.1417, 0.3917, 0.25, 0.25, 0.25, 0.0, 0.0, 0.08333, 0.0, 0.08333, 0.25, 0.0, 0.25, 0.0, 0.0, 0.08333, 0.0, 0.08333, 0.25, 0.0, 0.25, 0.0, 0.0, 0.08333, 0.0, 0.08333, 0.25, 0.0, 0.25, 0.0, 0.0, 0.08333, 0.0, 0.08333, 0.25, 0.0, 0.25, 0.0, 0.0, 0.25, 0.0, 0.25, 0.25, 0.0, 0.25, 0.25, 0.5, 0.5, 0.5, 0.5, 0.75, 0.25, 0.75, 0.0, 0.5, 0.25, 0.5, 0.25, 0.75, 0.0, 0.75, 0.25, 0.5, 0.5, 0.5, 0.5, 0.75, 0.25, 0.75, 0.0, 0.75, 0.25, 0.75, 0.25, 1.0, 0.0, 1.0, 0.0, 0.75, 0.25, 0.75, 0.25, 1.0, 0.0, 1.0, 0.0, 0.75, 0.25, 0.75, 0.25, 1.0, 0.0, 1.0, 0.0, 0.75, 0.25, 0.75, 0.25, 1.0, 0.0, 1.0, 0.0, 0.75, 0.25, 0.75, 0.25, 1.0, 0.0, 1.0, 0.0, 0.75, 0.25, 0.75, 0.25, 1.0, 0.0, 1.0, 0.0, 0.5, 0.25, 0.5, 0.25, 0.75, 0.0, 0.75, 0.0, 0.75, 0.25, 0.75, 0.25, 1.0, 0.0, 1.0, 0.0, 0.75, 0.25, 0.75, 0.25, 1.0, 0.0, 1.0, 0.0, 0.75, 0.25, 0.75, 0.25, 1.0, 0.0, 1.0, 0.0, 0.75, 0.25, 0.75, 0.25, 1.0, 0.0, 1.0, 0.0, 0.75, 0.25, 0.75, 0.25, 1.0, 0.0, 1.0, 0.0, 0.75, 0.25, 0.75, 0.25, 1.0, 0.0, 1.0, 0.0, 0.75, 0.25, 0.75, 0.25, 1.0, 0.0, 1.0, 0.0, 0.0, 0.25, 0.0, 0.25, 0.25, 0.0, 0.25, 0.25, 0.5, 0.5, 0.5, 0.5, 0.75, 0.25, 0.75, 0.0, 0.0, 0.25, 0.0, 0.25, 0.25, 0.0, 0.25, 0.0, 0.0, 0.25, 0.0, 0.25, 0.25, 0.0, 0.25, 0.0, 0.0, 0.25, 0.0, 0.25, 0.25, 0.0, 0.25, 0.0, 0.0, 0.25, 0.0, 0.25, 0.25, 0.0, 0.25, 0.0, 0.75, 0.25, 0.75, 0.25, 1.0, 0.0, 1.0, 0.0, 0.75, 0.25, 0.75, 0.25, 1.0, 0.0, 1.0, 0.0, 0.75, 0.25, 0.75, 0.25, 1.0, 0.0, 1.0, 0.0, 0.75, 0.25, 0.75, 0.25, 1.0, 0.0, 1.0, 0.0, 0.75, 0.25, 0.75, 0.25, 1.0, 0.0, 1.0, 0.0, 0.75, 0.25, 0.75, 0.25, 1.0, 0.0, 1.0, 0.0, 0.75, 0.25, 0.75, 0.25, 1.0, 0.0, 1.0, 0.0, 0.75, 0.25, 0.75, 0.25, 1.0, 0.0, 1.0, 0.0, 0.75, 0.25, 0.75, 0.25, 1.0, 0.0, 1.0, 0.0, 0.75, 0.25, 0.75, 0.25, 1.0, 0.0, 1.0, 0.0, 0.75, 0.25, 0.75, 0.25, 1.0, 0.0, 1.0, 0.0, 0.75, 0.25, 0.75, 0.25, 1.0, 0.0, 1.0, 0.0, 0.75, 0.05833, 0.75, 0.05833, 1.0, 0.0, 1.0, 0.0, 0.75, 0.25, 0.75, 0.25, 1.0, 0.0, 1.0, 0.0, 0.75, 0.05833, 0.75, 0.05833, 1.0, 0.0, 1.0, 0.0, 0.75, 0.25, 0.75, 0.25, 1.0, 0.0, 1.0, 0.0, 0.75, 0.05833, 0.75, 0.05833, 1.0, 0.0, 1.0, 0.0, 0.75, 0.05833, 0.75, 0.05833, 1.0, 0.0, 1.0, 0.0, 0.0, 0.25, 0.0, 0.25, 0.25, 0.0, 0.25, 0.0, 0.0, 0.05833, 0.0, 0.05833, 0.25, 0.0, 0.25, 0.0, 0.0, 0.25, 0.0, 0.25, 0.25, 0.0, 0.25, 0.0, 0.0, 0.25, 0.0, 0.25, 0.25, 0.0, 0.25, 0.0, 0.0, 0.25, 0.0, 0.25, 0.25, 0.0, 0.25, 0.0, 0.0, 0.25, 0.0, 0.25, 0.25, 0.0, 0.25, 0.3917, 0.25, 0.25, 0.25, 0.25, 0.1417, 0.3917, 0.1417, 0.3917, 0.25, 0.25, 0.25, 0.25, 0.1417, 0.3917, 0.1417, 0.3917, 0.25, 0.25, 0.25, 0.25, 0.1417, 0.3917, 0.1417, 0.3917, 0.25, 0.25, 0.25, 0.25, 0.1417, 0.3917, 0.1417, 0.3917, 0.25, 0.25, 0.25, 0.25, 0.1417, 0.3917, 0.1417, 0.3917, 0.25, 0.25, 0.25, 0.25, 0.1417, 0.3917, 0.1417, 0.9417, 0.08333, 0.9417, 0.1417, 0.25, 0.1417, 0.25, 0.08333, 0.9417, 0.08333, 0.9417, 0.1417, 0.25, 0.1417, 0.25, 0.08333, 0.9417, 0.08333, 0.9417, 0.1417, 0.25, 0.1417, 0.25, 0.08333, 0.9417, 0.08333, 0.9417, 0.1417, 0.25, 0.1417, 0.25, 0.08333, 0.9417, 0.08333, 0.9417, 0.1417, 0.25, 0.1417, 0.25, 0.08333, 0.9417, 0.08333, 0.9417, 0.1417, 0.25, 0.1417, 0.25, 0.08333, 0.2583, 0.08333, 0.9417, 0.08333, 0.9417, 0.1417, 0.2583, 0.1417, 0.2583, 0.08333, 0.9417, 0.08333, 0.9417, 0.1417, 0.2583, 0.1417, 0.2583, 0.08333, 0.9417, 0.08333, 0.9417, 0.1417, 0.2583, 0.1417, 0.2583, 0.08333, 0.9417, 0.08333, 0.9417, 0.1417, 0.2583, 0.1417, 0.2583, 0.08333, 0.9417, 0.08333, 0.9417, 0.1417, 0.2583, 0.1417, 0.2583, 0.08333, 0.9417, 0.08333, 0.9417, 0.1417, 0.2583, 0.1417, 0.9417, 0.08333, 1.0, 0.08333, 1.0, 0.1417, 0.9417, 0.1417, 1.0, 0.08333, 1.0, 0.1417, 0.9417, 0.1417, 0.9417, 0.08333, 0.9417, 0.08333, 1.0, 0.08333, 1.0, 0.1417, 0.9417, 0.1417, 0.9417, 0.08333, 1.0, 0.08333, 1.0, 0.1417, 0.9417, 0.1417, 1.0, 0.08333, 1.0, 0.1417, 0.9417, 0.1417, 0.9417, 0.08333, 0.9417, 0.08333, 1.0, 0.08333, 1.0, 0.1417, 0.9417, 0.1417, 1.0, 0.08333, 1.0, 0.1417, 0.9417, 0.1417, 0.9417, 0.08333, 1.0, 0.08333, 1.0, 0.1417, 0.9417, 0.1417, 0.9417, 0.08333, 0.9417, 0.1417, 0.9417, 0.08333, 1.0, 0.08333, 1.0, 0.1417, 1.0, 0.08333, 1.0, 0.1417, 0.9417, 0.1417, 0.9417, 0.08333, 1.0, 0.08333, 1.0, 0.1417, 0.9417, 0.1417, 0.9417, 0.08333, 0.9417, 0.08333, 1.0, 0.08333, 1.0, 0.1417, 0.9417, 0.1417, 0.25, 0.25, 0.25, 0.1417, 0.3917, 0.1417, 0.3917, 0.25, 0.25, 0.25, 0.25, 0.1417, 0.3917, 0.1417, 0.3917, 0.25, 0.25, 0.25, 0.25, 0.1417, 0.3917, 0.1417, 0.3917, 0.25, 0.25, 0.25, 0.25, 0.1417, 0.3917, 0.1417, 0.3917, 0.25, 0.25, 0.25, 0.25, 0.1417, 0.3917, 0.1417, 0.3917, 0.25, 0.25, 0.1417, 0.3917, 0.1417, 0.3917, 0.25, 0.25, 0.25, 0.3917, 0.25, 0.25, 0.25, 0.25, 0.1417, 0.3917, 0.1417, 0.3917, 0.25, 0.25, 0.25, 0.25, 0.1417, 0.3917, 0.1417, 0.3917, 0.25, 0.25, 0.25, 0.25, 0.1417, 0.3917, 0.1417, 0.3917, 0.25, 0.25, 0.25, 0.25, 0.1417, 0.3917, 0.1417, 0.3917, 0.25, 0.25, 0.25, 0.25, 0.1417, 0.3917, 0.1417, 0.3917, 0.25, 0.25, 0.25, 0.25, 0.1417, 0.3917, 0.1417, 0.0, 0.0, 0.25, 0.0, 0.25, 0.25, 0.0, 0.25, 0.3917, 0.1417, 0.5, 0.1417, 0.5, 0.25, 0.3917, 0.25, 0.0, 0.0, 0.25, 0.0, 0.25, 0.25, 0.0, 0.25, 0.0, 0.0, 0.25, 0.0, 0.25, 0.25, 0.0, 0.25, 0.0, 0.0, 0.25, 0.0, 0.25, 0.25, 0.0, 0.25, 0.0, 0.0, 0.25, 0.0, 0.25, 0.25, 0.0, 0.25, 0.0, 0.0, 0.25, 0.0, 0.25, 0.25, 0.0, 0.25, 0.3917, 0.1417, 0.5, 0.1417, 0.5, 0.25, 0.3917, 0.25, 0.0, 0.0, 0.25, 0.0, 0.25, 0.25, 0.0, 0.25, 0.0, 0.0, 0.25, 0.0, 0.25, 0.25, 0.0, 0.25, 0.0, 0.0, 0.25, 0.0, 0.25, 0.25, 0.0, 0.25, 0.0, 0.0, 0.25, 0.0, 0.25, 0.25, 0.0, 0.25, 0.25, 0.08333, 0.25, 0.0, 0.625, 0.0, 0.625, 0.08333, 0.25, 0.08333, 0.25, 0.0, 0.625, 0.0, 0.625, 0.08333, 0.9417, 0.0, 1.0, 0.0, 1.0, 0.08333, 0.9417, 0.08333, 0.625, 0.08333, 0.625, 0.0, 1.0, 0.0, 1.0, 0.08333, 0.9417, 0.0, 1.0, 0.0, 1.0, 0.08333, 0.9417, 0.08333, 0.625, 0.08333, 0.625, 0.0, 1.0, 0.0, 1.0, 0.08333, 0.625, 0.0, 1.0, 0.0, 1.0, 0.08333, 0.625, 0.08333, 0.625, 0.0, 1.0, 0.0, 1.0, 0.08333, 0.625, 0.08333, 0.25, 0.0, 0.625, 0.0, 0.625, 0.08333, 0.25, 0.08333, 0.25, 0.0, 0.625, 0.0, 0.625, 0.08333, 0.25, 0.08333, 0.25, 0.0, 0.625, 0.0, 0.625, 0.08333, 0.25, 0.08333, 0.25, 0.0, 0.625, 0.0, 0.625, 0.08333, 0.25, 0.08333, 0.25, 0.0, 0.625, 0.0, 0.625, 0.08333, 0.25, 0.08333, 0.25, 0.0, 0.625, 0.0, 0.625, 0.08333, 0.25, 0.08333, 0.25, 0.0, 0.625, 0.0, 0.625, 0.08333, 0.25, 0.08333, 0.25, 0.0, 0.625, 0.0, 0.625, 0.08333, 0.25, 0.08333, 0.0, 0.0, 0.08333, 0.0, 0.08333, 0.25, 0.0, 0.25, 0.2583, 0.1417, 0.3917, 0.1417, 0.3917, 0.25, 0.2583, 0.25, 0.0, 0.0, 0.08333, 0.0, 0.08333, 0.25, 0.0, 0.25, 0.0, 0.0, 0.08333, 0.0, 0.08333, 0.25, 0.0, 0.25, 0.0, 0.0, 0.25, 0.0, 0.25, 0.25, 0.0, 0.25, 0.2583, 0.25, 0.2583, 0.1417, 0.3833, 0.1417, 0.3833, 0.25, 0.0, 0.0, 0.08333, 0.0, 0.08333, 0.25, 0.0, 0.25, 0.2583, 0.1417, 0.3917, 0.1417, 0.3917, 0.25, 0.2583, 0.25, 0.0, 0.0, 0.08333, 0.0, 0.08333, 0.25, 0.0, 0.25, 0.0, 0.0, 0.08333, 0.0, 0.08333, 0.25, 0.0, 0.25, 0.0, 0.0, 0.25, 0.0, 0.25, 0.25, 0.0, 0.25, 0.25, 0.25, 0.25, 0.1417, 0.3833, 0.1417, 0.3833, 0.25, 0.3917, 0.25, 0.5, 0.25, 0.5, 0.3833, 0.3917, 0.3833, 0.3917, 0.35, 0.425, 0.35, 0.425, 0.3833, 0.3917, 0.3833, 0.3917, 0.25, 0.5, 0.25, 0.5, 0.3833, 0.3917, 0.3833, 0.3917, 0.35, 0.425, 0.35, 0.425, 0.3833, 0.3917, 0.3833, 0.3917, 0.25, 0.5, 0.25, 0.5, 0.3833, 0.3917, 0.3833, 0.3917, 0.25, 0.5, 0.25, 0.5, 0.3833, 0.3917, 0.3833, 0.3917, 0.35, 0.425, 0.35, 0.425, 0.3833, 0.3917, 0.3833, 0.3917, 0.35, 0.425, 0.35, 0.425, 0.3833, 0.3917, 0.3833, 0.3917, 0.35, 0.425, 0.35, 0.425, 0.3833, 0.3917, 0.3833, 0.3917, 0.35, 0.425, 0.35, 0.425, 0.3833, 0.3917, 0.3833, 0.3917, 0.35, 0.425, 0.35, 0.425, 0.3833, 0.3917, 0.3833, 0.3917, 0.35, 0.425, 0.35, 0.425, 0.3833, 0.3917, 0.3833, 0.3917, 0.35, 0.425, 0.35, 0.425, 0.3833, 0.3917, 0.3833, 0.3917, 0.35, 0.425, 0.35, 0.425, 0.3833, 0.3917, 0.3833, 0.3917, 0.35, 0.425, 0.35, 0.425, 0.3833, 0.3917, 0.3833, 0.3917, 0.35, 0.425, 0.35, 0.425, 0.3833, 0.3917, 0.3833, 0.3917, 0.35, 0.425, 0.35, 0.425, 0.3833, 0.3917, 0.3833, 0.3917, 0.35, 0.425, 0.35, 0.425, 0.3833, 0.3917, 0.3833, 0.3917, 0.35, 0.425, 0.35, 0.425, 0.3833, 0.3917, 0.3833, 0.3917, 0.35, 0.425, 0.35, 0.425, 0.3833, 0.3917, 0.3833, 0.3917, 0.35, 0.425, 0.35, 0.425, 0.3833, 0.3917, 0.3833, 0.3917, 0.35, 0.425, 0.35, 0.425, 0.3833, 0.3917, 0.3833, 0.3917, 0.35, 0.425, 0.35, 0.425, 0.3833, 0.3917, 0.3833, 0.3917, 0.35, 0.425, 0.35, 0.425, 0.3833, 0.3917, 0.3833, 0.25, 0.325, 0.2583, 0.325, 0.2583, 0.3417, 0.25, 0.3417, 0.25, 0.325, 0.2583, 0.325, 0.2583, 0.3417, 0.25, 0.3417, 0.25, 0.325, 0.2583, 0.325, 0.2583, 0.3417, 0.25, 0.3417, 0.25, 0.325, 0.2583, 0.325, 0.2583, 0.3417, 0.25, 0.3417, 0.25, 0.325, 0.2583, 0.325, 0.2583, 0.3417, 0.25, 0.3417, 0.2583, 0.2583, 0.3833, 0.2583, 0.3833, 0.375, 0.2583, 0.375, 0.3917, 0.35, 0.425, 0.35, 0.425, 0.3833, 0.3917, 0.3833, 0.3917, 0.35, 0.425, 0.35, 0.425, 0.3833, 0.3917, 0.3833, 0.3917, 0.35, 0.425, 0.35, 0.425, 0.3833, 0.3917, 0.3833, 0.3917, 0.35, 0.425, 0.35, 0.425, 0.3833, 0.3917, 0.3833, 0.3917, 0.35, 0.425, 0.35, 0.425, 0.3833, 0.3917, 0.3833, 0.3917, 0.35, 0.425, 0.35, 0.425, 0.3833, 0.3917, 0.3833, 0.5417, 0.3417, 0.5417, 0.3833, 0.5, 0.3833, 0.5, 0.3417, 0.5417, 0.1417, 0.5417, 0.3833, 0.5, 0.3833, 0.5, 0.1417, 0.5417, 0.1417, 0.5417, 0.3833, 0.5, 0.3833, 0.5, 0.1417, 0.5417, 0.1417, 0.5417, 0.3833, 0.5, 0.3833, 0.5, 0.1417, 0.5417, 0.3417, 0.5417, 0.3833, 0.5, 0.3833, 0.5, 0.3417, 0.5417, 0.1417, 0.5417, 0.3833, 0.5, 0.3833, 0.5, 0.1417, 0.5667, 0.3, 0.5667, 0.3833, 0.5417, 0.3833, 0.5417, 0.3, 0.6333, 0.3, 0.6333, 0.3833, 0.5667, 0.3833, 0.5667, 0.3, 0.5667, 0.3833, 0.5667, 0.3, 0.6333, 0.3, 0.6333, 0.3833, 0.6333, 0.3, 0.6333, 0.3833, 0.5417, 0.3833, 0.5417, 0.3, 0.5667, 0.3, 0.5667, 0.3833, 0.5417, 0.3833, 0.5417, 0.3, 0.5667, 0.3, 0.5667, 0.3833, 0.5417, 0.3833, 0.5417, 0.3, 0.6333, 0.3, 0.6333, 0.3833, 0.5667, 0.3833, 0.5667, 0.3, 0.6333, 0.3, 0.6333, 0.3833, 0.5667, 0.3833, 0.5667, 0.3, 0.6333, 0.3, 0.6333, 0.3833, 0.5667, 0.3833, 0.5667, 0.3, 0.6333, 0.3, 0.6333, 0.3833, 0.5667, 0.3833, 0.5667, 0.3, 0.5417, 0.3417, 0.5417, 0.3833, 0.5, 0.3833, 0.5, 0.3417, 0.5417, 0.1417, 0.5417, 0.3833, 0.5, 0.3833, 0.5, 0.1417, 0.5417, 0.1417, 0.5417, 0.3833, 0.5, 0.3833, 0.5, 0.1417, 0.5417, 0.1417, 0.5417, 0.3833, 0.5, 0.3833, 0.5, 0.1417, 0.5417, 0.3417, 0.5417, 0.3833, 0.5, 0.3833, 0.5, 0.3417, 0.5417, 0.1417, 0.5417, 0.3833, 0.5, 0.3833, 0.5, 0.1417, 0.5667, 0.3, 0.5667, 0.3833, 0.5417, 0.3833, 0.5417, 0.3, 0.6333, 0.3, 0.6333, 0.3833, 0.5667, 0.3833, 0.5667, 0.3, 0.5667, 0.3833, 0.5667, 0.3, 0.6333, 0.3, 0.6333, 0.3833, 0.6333, 0.3, 0.6333, 0.3833, 0.5417, 0.3833, 0.5417, 0.3, 0.5667, 0.3, 0.5667, 0.3833, 0.5417, 0.3833, 0.5417, 0.3, 0.5667, 0.3, 0.5667, 0.3833, 0.5417, 0.3833, 0.5417, 0.3, 0.6333, 0.3, 0.6333, 0.3833, 0.5667, 0.3833, 0.5667, 0.3, 0.6333, 0.3, 0.6333, 0.3833, 0.5667, 0.3833, 0.5667, 0.3, 0.6333, 0.3, 0.6333, 0.3833, 0.5667, 0.3833, 0.5667, 0.3, 0.6333, 0.3, 0.6333, 0.3833, 0.5667, 0.3833, 0.5667, 0.3, 0.0, 0.75, 0.25, 0.75, 0.25, 1.0, 0.0, 1.0, 0.0, 0.75, 0.25, 0.75, 0.25, 1.0, 0.0, 1.0, 0.0, 0.75, 0.25, 0.75, 0.25, 1.0, 0.0, 1.0, 0.0, 0.75, 0.25, 0.75, 0.25, 1.0, 0.0, 1.0, 0.0, 0.75, 0.25, 0.75, 0.25, 1.0, 0.0, 1.0, 0.0, 0.75, 0.25, 0.75, 0.25, 1.0, 0.0, 1.0, 0.0, 0.0, 0.08333, 0.0, 0.08333, 0.25, 0.0, 0.25, 0.2583, 0.1417, 0.3917, 0.1417, 0.3917, 0.25, 0.2583, 0.25, 0.0, 0.0, 0.08333, 0.0, 0.08333, 0.25, 0.0, 0.25, 0.0, 0.0, 0.08333, 0.0, 0.08333, 0.25, 0.0, 0.25, 0.0, 0.0, 0.25, 0.0, 0.25, 0.25, 0.0, 0.25, 0.2583, 0.25, 0.2583, 0.1417, 0.3833, 0.1417, 0.3833, 0.25, 0.0, 0.0, 0.08333, 0.0, 0.08333, 0.25, 0.0, 0.25, 0.2583, 0.1417, 0.3917, 0.1417, 0.3917, 0.25, 0.2583, 0.25, 0.0, 0.0, 0.08333, 0.0, 0.08333, 0.25, 0.0, 0.25, 0.0, 0.0, 0.08333, 0.0, 0.08333, 0.25, 0.0, 0.25, 0.0, 0.0, 0.25, 0.0, 0.25, 0.25, 0.0, 0.25, 0.25, 0.25, 0.25, 0.1417, 0.3833, 0.1417, 0.3833, 0.25, 0.0, 0.0, 0.25, 0.0, 0.25, 0.25, 0.0, 0.25, 0.5417, 0.1417, 0.65, 0.1417, 0.65, 0.25, 0.5417, 0.25, 0.0, 0.0, 0.25, 0.0, 0.25, 0.25, 0.0, 0.25, 0.0, 0.0, 0.25, 0.0, 0.25, 0.25, 0.0, 0.25, 0.0, 0.0, 0.25, 0.0, 0.25, 0.25, 0.0, 0.25, 0.0, 0.0, 0.25, 0.0, 0.25, 0.25, 0.0, 0.25, 0.0, 0.0, 0.25, 0.0, 0.25, 0.25, 0.0, 0.25, 0.5417, 0.1417, 0.65, 0.1417, 0.65, 0.25, 0.5417, 0.25, 0.0, 0.0, 0.25, 0.0, 0.25, 0.25, 0.0, 0.25, 0.0, 0.0, 0.25, 0.0, 0.25, 0.25, 0.0, 0.25, 0.0, 0.0, 0.25, 0.0, 0.25, 0.25, 0.0, 0.25, 0.0, 0.0, 0.25, 0.0, 0.25, 0.25, 0.0, 0.25])
me_cube_001.materials.append(mat_material)
me_cube_001.use_remesh_fix_poles = True
me_cube_001.use_remesh_preserve_attributes = False
me_cube_001.use_mirror_vertex_groups = False
me_cube_001.use_paint_bone_selection = False
me_cube_001.use_paint_mask = True
me_cube_001.update()
arm_armature_001 = bpy.data.armatures.new('Armature.001')  # bones are not reproduced

# ---- objects
ob_cube = bpy.data.objects.new('Cube', me_cube_001)
ob_armature = bpy.data.objects.new('Armature', arm_armature_001)
ob_camera = bpy.data.objects.new('Camera', cam_camera)
ob_point = bpy.data.objects.new('Point', light_point)
ob_camera_001 = bpy.data.objects.new('Camera.001', cam_camera_001)

# ---- transforms, parenting, visibility, modifiers, constraints
ob_cube.parent = ob_armature
ob_cube.location = (0.0, 0.0, 0.0)
ob_cube.lineart.crease_threshold = 0.0
_vg = ob_cube.vertex_groups.new(name='Bone')
for _i, _w in zip([0, 1, 2, 3, 4, 5, 6, 7, 8, 9, 10, 11, 12, 13, 14, 15, 16, 17, 18, 19, 20, 21, 22, 23, 24, 25, 26, 27, 28, 29, 30, 31, 32, 33, 34, 35, 36, 37, 38, 39, 40, 41, 42, 43, 44, 45, 46, 47, 48, 49, 50, 51, 52, 53, 54, 55, 56, 57, 58, 59, 60, 61, 62, 63, 64, 65, 66, 67, 68, 69, 70, 71, 96, 97, 98, 99, 100, 101, 102, 103, 104, 105, 106, 107, 108, 109, 110, 111, 112, 113, 114, 115, 116, 117, 118, 119, 144, 145, 146, 147, 148, 149, 150, 151, 152, 153, 154, 155, 156, 157, 158, 159, 160, 161, 162, 163, 164, 165, 166, 167, 168, 169, 170, 171, 172, 173, 174, 175, 176, 177, 178, 179, 180, 181, 182, 183, 184, 185, 186, 187, 188, 189, 190, 191, 192, 193, 194, 195, 196, 197, 198, 199, 200, 201, 202, 203, 204, 205, 206, 207, 208, 209, 210, 211, 212, 213, 214, 215, 216, 217, 218, 219, 220, 221, 222, 223, 224, 225, 226, 227, 228, 229, 230, 231, 232, 233, 234, 235, 236, 237, 238, 239, 240, 241, 242, 243, 244, 245, 246, 247, 248, 249, 250, 251, 260, 261, 262, 263, 264, 265, 266, 267, 268, 269, 270, 271, 272, 273, 274, 275, 276, 277, 278, 279, 280, 281, 282, 283, 284, 285, 286, 287, 288, 289, 290, 291, 292, 293, 294, 295, 296, 297, 298, 299, 308, 309, 310, 311, 312, 313, 314, 315, 316, 317, 318, 319, 320, 321, 322, 323, 340, 341, 342, 343, 344, 345, 346, 347, 348, 349, 350, 351, 352, 353, 354, 355, 356, 357, 358, 359, 360, 361, 362, 363, 364, 365, 366, 367, 368, 369, 370, 371, 372, 373, 374, 375, 376, 377, 378, 379, 380, 381, 382, 383, 384, 385, 386, 387, 388, 389, 390, 391, 392, 393, 394, 395, 396, 397, 398, 399, 400, 401, 402, 403, 404, 405, 406, 407, 408, 409, 410, 411, 412, 413, 414, 415, 416, 417, 418, 419, 420, 421, 422, 423, 424, 425, 426, 427, 428, 429, 430, 431, 432, 433, 434, 435, 436, 437, 438, 439, 440, 441, 442, 443, 444, 445, 446, 447, 448, 449, 450, 451, 452, 453, 454, 455, 456, 457, 458, 459, 460, 461, 462, 463, 464, 465, 466, 467, 468, 469, 470, 471, 472, 473, 474, 475, 476, 477, 478, 479, 480, 481, 482, 483], [1.0, 1.0, 1.0, 1.0, 1.0, 1.0, 1.0, 1.0, 1.0, 1.0, 1.0, 1.0, 1.0, 1.0, 1.0, 1.0, 1.0, 1.0, 1.0, 1.0, 1.0, 1.0, 1.0, 1.0, 1.0, 1.0, 0.9999, 1.0, 1.0, 1.0, 1.0, 1.0, 1.0, 1.0, 1.0, 1.0, 1.0, 1.0, 1.0, 1.0, 1.0, 1.0, 1.0, 1.0, 1.0, 1.0, 1.0, 1.0, 1.0, 1.0, 1.0, 1.0, 0.9998, 0.9999, 1.0, 1.0, 1.0, 1.0, 1.0, 1.0, 1.0, 1.0, 1.0, 1.0, 1.0, 1.0, 1.0, 1.0, 1.0, 1.0, 1.0, 1.0, 1.0, 1.0, 1.0, 1.0, 1.0, 1.0, 1.0, 1.0, 1.0, 1.0, 1.0, 1.0, 1.0, 1.0, 1.0, 1.0, 1.0, 1.0, 1.0, 1.0, 0.9951, 0.9966, 0.9959, 0.9969, 1.0, 1.0, 1.0, 1.0, 1.0, 1.0, 1.0, 1.0, 1.0, 1.0, 1.0, 1.0, 1.0, 1.0, 1.0, 1.0, 1.0, 1.0, 1.0, 1.0, 1.0, 1.0, 1.0, 1.0, 1.0, 1.0, 1.0, 1.0, 1.0, 1.0, 1.0, 1.0, 1.0, 1.0, 1.0, 1.0, 1.0, 1.0, 1.0, 1.0, 1.0, 1.0, 1.0, 1.0, 1.0, 1.0, 1.0, 1.0, 1.0, 1.0, 1.0, 1.0, 1.0, 1.0, 1.0, 1.0, 1.0, 1.0, 1.0, 1.0, 1.0, 1.0, 1.0, 1.0, 1.0, 1.0, 1.0, 1.0, 1.0, 1.0, 1.0, 1.0, 1.0, 1.0, 1.0, 1.0, 1.0, 1.0, 1.0, 1.0, 1.0, 1.0, 1.0, 1.0, 0.9985, 0.9986, 0.9985, 0.9982, 0.9944, 1.0, 0.9983, 1.0, 1.0, 1.0, 1.0, 1.0, 1.0, 1.0, 1.0, 1.0, 1.0, 1.0, 1.0, 1.0, 1.0, 1.0, 1.0, 1.0, 1.0, 1.0, 1.0, 1.0, 1.0, 1.0, 1.0, 1.0, 1.0, 1.0, 1.0, 1.0, 0.9998, 0.9999, 1.0, 1.0, 1.0, 1.0, 1.0, 1.0, 1.0, 1.0, 1.0, 1.0, 1.0, 1.0, 1.0, 1.0, 0.9998, 0.9999, 1.0, 1.0, 1.0, 1.0, 1.0, 1.0, 1.0, 1.0, 1.0, 1.0, 1.0, 1.0, 1.0, 1.0, 1.0, 1.0, 1.0, 1.0, 1.0, 1.0, 1.0, 1.0, 1.0, 1.0, 1.0, 1.0, 1.0, 1.0, 1.0, 1.0, 1.0, 1.0, 1.0, 1.0, 1.0, 1.0, 1.0, 1.0, 1.0, 1.0, 1.0, 1.0, 1.0, 1.0, 1.0, 1.0, 1.0, 1.0, 1.0, 1.0, 1.0, 1.0, 1.0, 1.0, 1.0, 1.0, 1.0, 1.0, 1.0, 1.0, 1.0, 1.0, 1.0, 1.0, 1.0, 1.0, 1.0, 1.0, 1.0, 1.0, 1.0, 1.0, 1.0, 1.0, 1.0, 1.0, 1.0, 1.0, 1.0, 1.0, 1.0, 1.0, 1.0, 1.0, 1.0, 1.0, 1.0, 1.0, 1.0, 1.0, 1.0, 1.0, 1.0, 1.0, 1.0, 1.0, 1.0, 1.0, 1.0, 1.0, 1.0, 1.0, 1.0, 1.0, 1.0, 1.0, 1.0, 1.0, 1.0, 1.0, 1.0, 1.0, 1.0, 1.0, 1.0, 1.0, 1.0, 1.0, 1.0, 1.0, 1.0, 1.0, 1.0, 1.0, 1.0, 1.0, 1.0, 1.0, 1.0, 1.0, 1.0, 1.0, 1.0, 1.0, 1.0, 1.0, 1.0, 1.0, 1.0, 1.0, 1.0, 1.0, 1.0, 1.0, 1.0, 1.0, 1.0, 1.0, 1.0, 1.0, 1.0, 1.0, 1.0, 1.0, 1.0, 1.0, 1.0, 1.0, 1.0, 1.0, 1.0, 1.0, 1.0, 1.0, 1.0, 1.0, 1.0, 1.0, 1.0, 1.0]): _vg.add([_i], _w, 'REPLACE')
_vg = ob_cube.vertex_groups.new(name='Bone.001')
for _i, _w in zip([72, 73, 74, 75, 76, 77, 78, 79, 80, 81, 82, 83, 84, 85, 86, 87, 88, 89, 90, 91, 92, 93, 94, 95, 120, 121, 122, 123, 124, 125, 126, 127, 128, 129, 130, 131, 132, 133, 134, 135, 136, 137, 138, 139, 140, 141, 142, 143, 324, 325, 326, 327, 328, 329, 330, 331, 332, 333, 334, 335, 336, 337, 338, 339], [1.0, 1.0, 0.9994, 0.9997, 0.9997, 0.9994, 1.0, 1.0, 0.9997, 0.9994, 1.0, 1.0, 0.9991, 1.0, 1.0, 1.0, 1.0, 1.0, 1.0, 1.0, 1.0, 1.0, 1.0, 1.0, 1.791e-10, 5.093e-12, 5.908e-07, 4.772e-07, 3.301e-15, 1.587e-15, 6.384e-18, 6.256e-19, 1.791e-10, 5.093e-12, 5.908e-07, 4.772e-07, 3.301e-15, 1.587e-15, 6.384e-18, 6.256e-19, 6.256e-19, 6.384e-18, 1.587e-15, 3.301e-15, 4.772e-07, 5.908e-07, 5.093e-12, 1.791e-10, 0.9997, 0.9994, 1.0, 1.0, 0.9991, 1.0, 1.0, 1.0, 9.211e-11, 5.34e-07, 3.505e-18, 2.444e-15, 9.211e-11, 5.34e-07, 3.505e-18, 2.444e-15]): _vg.add([_i], _w, 'REPLACE')
_vg = ob_cube.vertex_groups.new(name='Bone.002')
for _i, _w in zip([0, 1, 2, 3, 4, 5, 6, 7, 8, 9, 10, 11, 12, 13, 14, 15, 16, 17, 18, 19, 20, 21, 22, 23, 24, 25, 26, 27, 28, 29, 30, 31, 32, 33, 34, 35, 36, 37, 38, 39, 48, 49, 50, 51, 52, 53, 54, 55, 80, 81, 82, 83, 84, 85, 86, 87, 88, 89, 90, 91, 92, 93, 94, 95, 96, 97, 98, 99, 100, 101, 102, 103, 104, 105, 106, 107, 108, 109, 110, 111, 120, 121, 122, 123, 124, 125, 126, 127, 128, 129, 130, 131, 132, 133, 134, 135, 136, 137, 138, 139, 140, 141, 142, 143, 260, 261, 262, 263, 264, 265, 266, 267, 268, 269, 270, 271, 272, 273, 274, 275, 276, 277, 278, 279, 280, 281, 282, 283, 284, 285, 286, 287, 288, 289, 290, 291, 324, 325, 326, 327, 328, 329, 330, 331, 332, 333, 334, 335, 336, 337, 338, 339, 444, 445, 446, 447, 448, 449, 450, 451], [0.0, 0.0, 0.0, 0.0, 0.0, 0.0, 0.0, 0.0, 0.0, 0.0, 0.0, 0.0, 0.0, 0.0, 0.0, 0.0, 0.0, 0.0, 0.0, 0.0, 0.0, 0.0, 0.0, 0.0, 0.0, 0.0, 0.0, 0.0, 0.0, 0.0, 0.0, 0.0, 0.0, 0.0, 0.0, 0.0, 0.0, 0.0, 0.0, 0.0, 0.0, 0.0, 0.0, 0.0, 0.0, 0.0, 0.0, 0.0, 0.0, 0.0, 0.0, 0.0, 0.0, 0.0, 0.0, 0.0, 0.0, 0.0, 0.0, 0.0, 0.0, 0.0, 0.0, 0.0, 0.0, 0.0, 0.0, 0.0, 0.0, 0.0, 0.0, 0.0, 0.0, 0.0, 0.0, 0.0, 0.0, 0.0, 0.0, 0.0, 1.0, 1.0, 1.0, 1.0, 1.0, 0.9996, 1.0, 0.9994, 1.0, 1.0, 1.0, 1.0, 1.0, 0.9996, 1.0, 0.9994, 0.9994, 1.0, 0.9996, 1.0, 1.0, 1.0, 1.0, 1.0, 0.0, 0.0, 0.0, 0.0, 0.0, 0.0, 0.0, 0.0, 0.0, 0.0, 0.0, 0.0, 0.0, 0.0, 0.0, 0.0, 0.0, 0.0, 0.0, 0.0, 0.0, 0.0, 0.0, 0.0, 0.0, 0.0, 0.0, 0.0, 0.0, 0.0, 0.0, 0.0, 0.0, 0.0, 0.0, 0.0, 0.0, 0.0, 0.0, 0.0, 1.0, 1.0, 0.9997, 0.9998, 1.0, 1.0, 0.9997, 0.9998, 0.0, 0.0, 0.0, 0.0, 0.0, 0.0, 0.0, 0.0]): _vg.add([_i], _w, 'REPLACE')
_m = ob_cube.modifiers.new('Armature', 'ARMATURE')
_m.object = ob_armature
ob_armature.location = (0.0, 0.0, 0.0)
ob_armature.lineart.crease_threshold = 0.0
ob_camera.location = (163.4, 193.1, 64.14)
ob_camera.rotation_euler = (1.422, -0.02502, 2.437)
ob_camera.scale = (28.85, 28.85, 28.85)
ob_camera.lineart.crease_threshold = 0.0
ob_point.location = (20.67, 35.18, 28.49)
ob_point.rotation_euler = (-0.1545, 0.6076, 1.069)
ob_point.scale = (2.165, 2.165, 2.165)
ob_point.lineart.crease_threshold = 0.0
ob_camera_001.location = (210.0, -20.76, 21.13)
ob_camera_001.rotation_euler = (1.571, -0.0, 1.571)
ob_camera_001.scale = (28.85, 28.85, 28.85)
ob_camera_001.lineart.crease_threshold = 0.0

# ---- collection membership
col_collection.objects.link(ob_cube)
col_collection.objects.link(ob_armature)
col_collection.objects.link(ob_camera)
col_collection.objects.link(ob_point)
col_collection.objects.link(ob_camera_001)

# ---- scene / render settings (as saved in the file)
scene.camera = ob_camera
scene.frame_start = 1; scene.frame_end = 5; scene.frame_set(2)
scene.render.engine = 'BLENDER_EEVEE_NEXT'
scene.cycles.use_denoising = False
scene.cycles.samples = 128
scene.cycles.sampling_pattern = 'TABULATED_SOBOL'
scene.cycles.use_adaptive_sampling = False
scene.cycles.use_light_tree = False
scene.view_settings.view_transform = 'Filmic'
bpy.context.view_layer.update()
